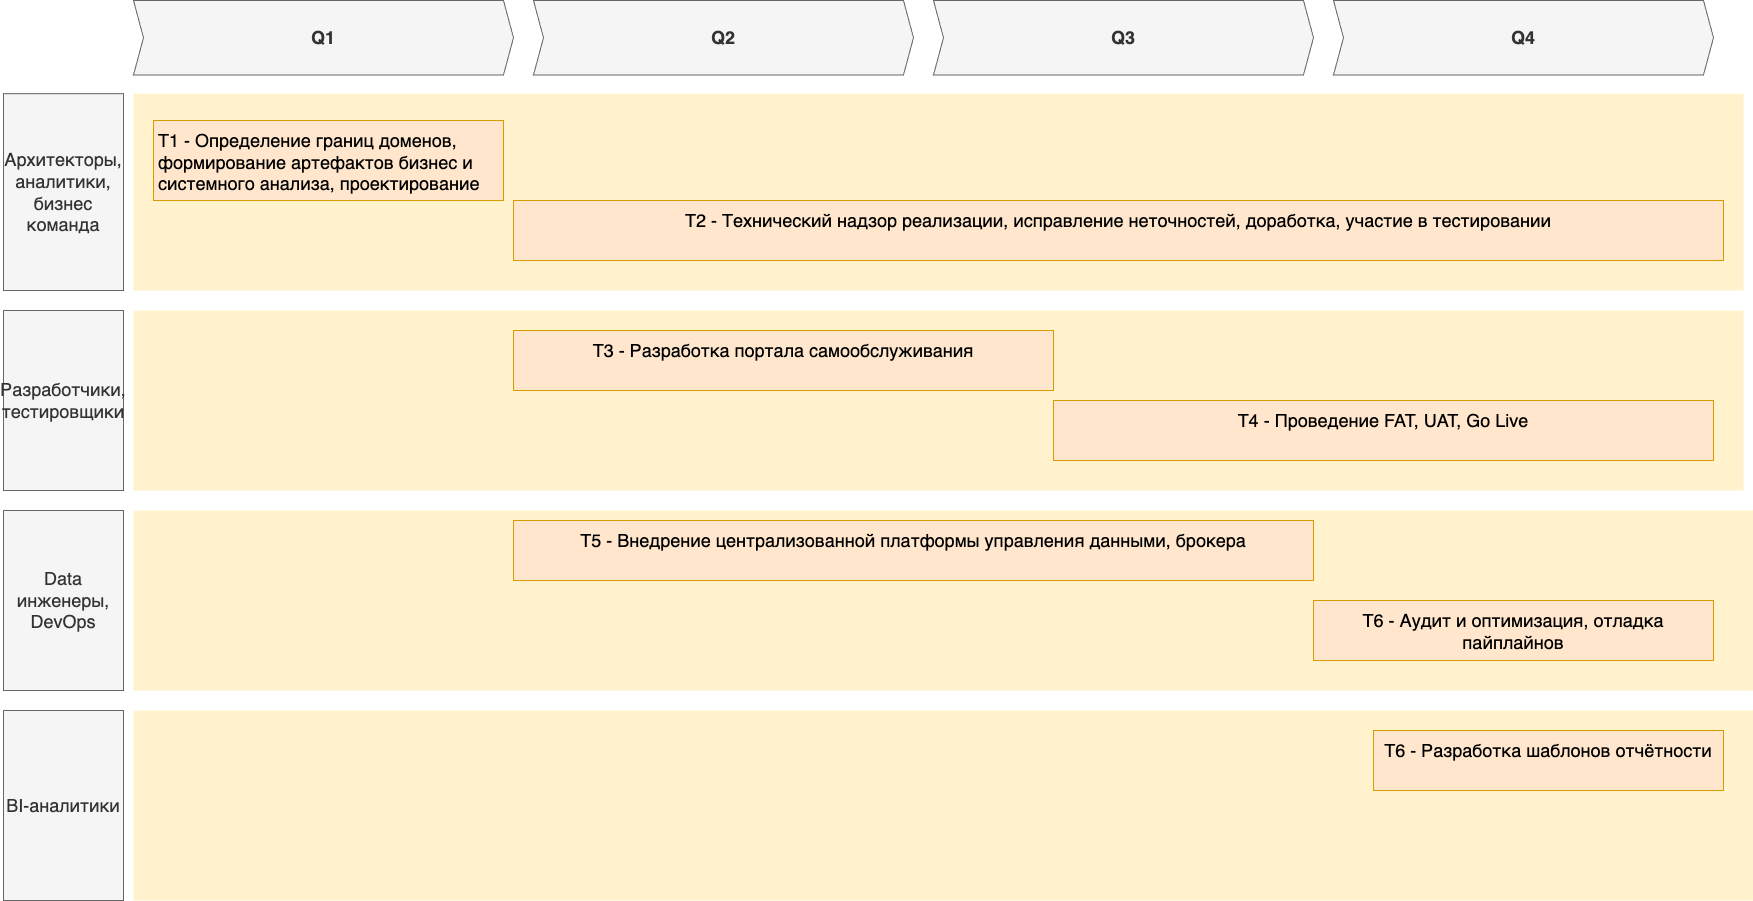

The diagram above was exported from draw.io. Its source (the exported page's mxGraphModel, read from the mxfile embedded in the PNG):
<mxGraphModel dx="5208" dy="3793" grid="1" gridSize="10" guides="1" tooltips="1" connect="1" arrows="1" fold="1" page="1" pageScale="1" pageWidth="3300" pageHeight="2339" math="0" shadow="0">
  <root>
    <mxCell id="0" />
    <mxCell id="1" parent="0" />
    <mxCell id="QlwB00z0-otb056kdUWZ-19" value="" style="shape=rect;fillColor=#fff2cc;strokeColor=none;fontSize=24;html=1;whiteSpace=wrap;align=left;verticalAlign=top;spacing=5;rounded=0;" parent="1" vertex="1">
      <mxGeometry x="-2500" y="-530" width="1620" height="190" as="geometry" />
    </mxCell>
    <mxCell id="QlwB00z0-otb056kdUWZ-18" value="" style="shape=rect;fillColor=#fff2cc;strokeColor=none;fontSize=24;html=1;whiteSpace=wrap;align=left;verticalAlign=top;spacing=5;rounded=0;" parent="1" vertex="1">
      <mxGeometry x="-2500" y="-730" width="1620" height="180" as="geometry" />
    </mxCell>
    <mxCell id="QlwB00z0-otb056kdUWZ-17" value="" style="shape=rect;fillColor=#fff2cc;strokeColor=none;fontSize=24;html=1;whiteSpace=wrap;align=left;verticalAlign=top;spacing=5;rounded=0;" parent="1" vertex="1">
      <mxGeometry x="-2500" y="-930" width="1610" height="180" as="geometry" />
    </mxCell>
    <mxCell id="QlwB00z0-otb056kdUWZ-3" value="" style="shape=rect;fillColor=#fff2cc;strokeColor=none;fontSize=24;html=1;whiteSpace=wrap;align=left;verticalAlign=top;spacing=5;rounded=0;" parent="1" vertex="1">
      <mxGeometry x="-2500" y="-1146.8" width="1610" height="196.8" as="geometry" />
    </mxCell>
    <mxCell id="QlwB00z0-otb056kdUWZ-4" value="Т1 - Определение границ доменов, формирование артефактов бизнес и системного анализа, проектирование" style="shape=rect;fillColor=#ffe6cc;strokeColor=#d79b00;fontSize=18;html=1;whiteSpace=wrap;align=left;verticalAlign=top;spacing=5;rounded=0;" parent="1" vertex="1">
      <mxGeometry x="-2480" y="-1120" width="350" height="80" as="geometry" />
    </mxCell>
    <mxCell id="QlwB00z0-otb056kdUWZ-5" value="T2 - Технический надзор реализации, исправление неточностей, доработка, участие в тестировании" style="shape=rect;fillColor=#ffe6cc;strokeColor=#d79b00;fontSize=18;html=1;whiteSpace=wrap;align=center;verticalAlign=top;spacing=5;rounded=0;" parent="1" vertex="1">
      <mxGeometry x="-2120" y="-1040" width="1210" height="60" as="geometry" />
    </mxCell>
    <mxCell id="QlwB00z0-otb056kdUWZ-6" value="Архитекторы,&lt;div&gt;аналитики,&lt;/div&gt;&lt;div&gt;бизнес команда&lt;/div&gt;" style="rounded=0;whiteSpace=wrap;html=1;fillColor=#f5f5f5;fontColor=#333333;strokeColor=#666666;fontSize=18;" parent="1" vertex="1">
      <mxGeometry x="-2630" y="-1146.8" width="120" height="196.8" as="geometry" />
    </mxCell>
    <mxCell id="QlwB00z0-otb056kdUWZ-7" value="Разработчики,&lt;div&gt;тестировщики&lt;/div&gt;" style="rounded=0;whiteSpace=wrap;html=1;fillColor=#f5f5f5;fontColor=#333333;strokeColor=#666666;fontSize=18;" parent="1" vertex="1">
      <mxGeometry x="-2630" y="-930" width="120" height="180" as="geometry" />
    </mxCell>
    <mxCell id="QlwB00z0-otb056kdUWZ-8" value="Q1" style="shape=step;perimeter=stepPerimeter;whiteSpace=wrap;html=1;fixedSize=1;size=10;fillColor=#f5f5f5;strokeColor=#666666;fontSize=18;fontStyle=1;align=center;rounded=0;fontColor=#333333;" parent="1" vertex="1">
      <mxGeometry x="-2500" y="-1240" width="380" height="74.4" as="geometry" />
    </mxCell>
    <mxCell id="QlwB00z0-otb056kdUWZ-11" value="T6 - Аудит и оптимизация, отладка пайплайнов" style="shape=rect;fillColor=#ffe6cc;strokeColor=#d79b00;fontSize=18;html=1;whiteSpace=wrap;align=center;verticalAlign=top;spacing=5;rounded=0;" parent="1" vertex="1">
      <mxGeometry x="-1320" y="-640" width="400" height="60" as="geometry" />
    </mxCell>
    <mxCell id="QlwB00z0-otb056kdUWZ-12" value="T5 - Внедрение централизованной платформы управления данными, брокера" style="shape=rect;fillColor=#ffe6cc;strokeColor=#d79b00;fontSize=18;html=1;whiteSpace=wrap;align=center;verticalAlign=top;spacing=5;rounded=0;" parent="1" vertex="1">
      <mxGeometry x="-2120" y="-720" width="800" height="60" as="geometry" />
    </mxCell>
    <mxCell id="QlwB00z0-otb056kdUWZ-13" value="T6 - Разработка шаблонов отчётности" style="shape=rect;fillColor=#ffe6cc;strokeColor=#d79b00;fontSize=18;html=1;whiteSpace=wrap;align=center;verticalAlign=top;spacing=5;rounded=0;" parent="1" vertex="1">
      <mxGeometry x="-1260" y="-510" width="350" height="60" as="geometry" />
    </mxCell>
    <mxCell id="QlwB00z0-otb056kdUWZ-14" value="Data инженеры,&lt;div&gt;DevOps&lt;/div&gt;" style="rounded=0;whiteSpace=wrap;html=1;fillColor=#f5f5f5;fontColor=#333333;strokeColor=#666666;fontSize=18;" parent="1" vertex="1">
      <mxGeometry x="-2630" y="-730" width="120" height="180" as="geometry" />
    </mxCell>
    <mxCell id="QlwB00z0-otb056kdUWZ-15" value="BI-аналитики" style="rounded=0;whiteSpace=wrap;html=1;fillColor=#f5f5f5;fontColor=#333333;strokeColor=#666666;fontSize=18;" parent="1" vertex="1">
      <mxGeometry x="-2630" y="-530" width="120" height="190" as="geometry" />
    </mxCell>
    <mxCell id="QlwB00z0-otb056kdUWZ-16" value="T3 - Разработка портала самообслуживания" style="shape=rect;fillColor=#ffe6cc;strokeColor=#d79b00;fontSize=18;html=1;whiteSpace=wrap;align=center;verticalAlign=top;spacing=5;rounded=0;" parent="1" vertex="1">
      <mxGeometry x="-2120" y="-910" width="540" height="60" as="geometry" />
    </mxCell>
    <mxCell id="3GTKTpNBQ4NxP2iTCe-b-1" value="Q2" style="shape=step;perimeter=stepPerimeter;whiteSpace=wrap;html=1;fixedSize=1;size=10;fillColor=#f5f5f5;strokeColor=#666666;fontSize=18;fontStyle=1;align=center;rounded=0;fontColor=#333333;" vertex="1" parent="1">
      <mxGeometry x="-2100" y="-1240" width="380" height="74.4" as="geometry" />
    </mxCell>
    <mxCell id="3GTKTpNBQ4NxP2iTCe-b-2" value="Q3" style="shape=step;perimeter=stepPerimeter;whiteSpace=wrap;html=1;fixedSize=1;size=10;fillColor=#f5f5f5;strokeColor=#666666;fontSize=18;fontStyle=1;align=center;rounded=0;fontColor=#333333;" vertex="1" parent="1">
      <mxGeometry x="-1700" y="-1240" width="380" height="74.4" as="geometry" />
    </mxCell>
    <mxCell id="3GTKTpNBQ4NxP2iTCe-b-3" value="Q4" style="shape=step;perimeter=stepPerimeter;whiteSpace=wrap;html=1;fixedSize=1;size=10;fillColor=#f5f5f5;strokeColor=#666666;fontSize=18;fontStyle=1;align=center;rounded=0;fontColor=#333333;" vertex="1" parent="1">
      <mxGeometry x="-1300" y="-1240" width="380" height="74.4" as="geometry" />
    </mxCell>
    <mxCell id="3GTKTpNBQ4NxP2iTCe-b-4" value="T4 - Проведение FAT, UAT, Go Live" style="shape=rect;fillColor=#ffe6cc;strokeColor=#d79b00;fontSize=18;html=1;whiteSpace=wrap;align=center;verticalAlign=top;spacing=5;rounded=0;" vertex="1" parent="1">
      <mxGeometry x="-1580" y="-840" width="660" height="60" as="geometry" />
    </mxCell>
  </root>
</mxGraphModel>